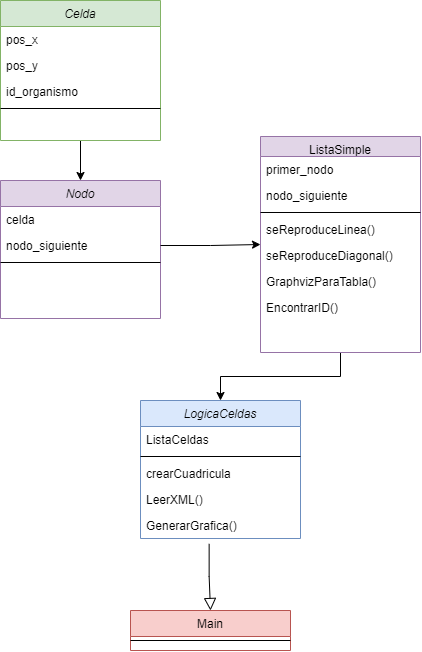

The diagram above was exported from draw.io. Its source (the exported page's mxGraphModel, read from the mxfile embedded in the PNG):
<mxGraphModel dx="1500" dy="784" grid="1" gridSize="10" guides="1" tooltips="1" connect="1" arrows="1" fold="1" page="1" pageScale="1" pageWidth="827" pageHeight="1169" math="0" shadow="0">
  <root>
    <mxCell id="WIyWlLk6GJQsqaUBKTNV-0" />
    <mxCell id="WIyWlLk6GJQsqaUBKTNV-1" parent="WIyWlLk6GJQsqaUBKTNV-0" />
    <mxCell id="zkfFHV4jXpPFQw0GAbJ--0" value="LogicaCeldas" style="swimlane;fontStyle=2;align=center;verticalAlign=top;childLayout=stackLayout;horizontal=1;startSize=26;horizontalStack=0;resizeParent=1;resizeLast=0;collapsible=1;marginBottom=0;rounded=0;shadow=0;strokeWidth=1;fillColor=#dae8fc;strokeColor=#6c8ebf;" parent="WIyWlLk6GJQsqaUBKTNV-1" vertex="1">
      <mxGeometry x="340" y="640" width="160" height="138" as="geometry">
        <mxRectangle x="230" y="140" width="160" height="26" as="alternateBounds" />
      </mxGeometry>
    </mxCell>
    <mxCell id="zkfFHV4jXpPFQw0GAbJ--1" value="ListaCeldas" style="text;align=left;verticalAlign=top;spacingLeft=4;spacingRight=4;overflow=hidden;rotatable=0;points=[[0,0.5],[1,0.5]];portConstraint=eastwest;" parent="zkfFHV4jXpPFQw0GAbJ--0" vertex="1">
      <mxGeometry y="26" width="160" height="26" as="geometry" />
    </mxCell>
    <mxCell id="zkfFHV4jXpPFQw0GAbJ--4" value="" style="line;html=1;strokeWidth=1;align=left;verticalAlign=middle;spacingTop=-1;spacingLeft=3;spacingRight=3;rotatable=0;labelPosition=right;points=[];portConstraint=eastwest;" parent="zkfFHV4jXpPFQw0GAbJ--0" vertex="1">
      <mxGeometry y="52" width="160" height="8" as="geometry" />
    </mxCell>
    <mxCell id="zkfFHV4jXpPFQw0GAbJ--5" value="crearCuadricula" style="text;align=left;verticalAlign=top;spacingLeft=4;spacingRight=4;overflow=hidden;rotatable=0;points=[[0,0.5],[1,0.5]];portConstraint=eastwest;" parent="zkfFHV4jXpPFQw0GAbJ--0" vertex="1">
      <mxGeometry y="60" width="160" height="26" as="geometry" />
    </mxCell>
    <mxCell id="oo7YVjX9hhU9762U7MCw-22" value="LeerXML()" style="text;align=left;verticalAlign=top;spacingLeft=4;spacingRight=4;overflow=hidden;rotatable=0;points=[[0,0.5],[1,0.5]];portConstraint=eastwest;" vertex="1" parent="zkfFHV4jXpPFQw0GAbJ--0">
      <mxGeometry y="86" width="160" height="26" as="geometry" />
    </mxCell>
    <mxCell id="oo7YVjX9hhU9762U7MCw-23" value="GenerarGrafica()" style="text;align=left;verticalAlign=top;spacingLeft=4;spacingRight=4;overflow=hidden;rotatable=0;points=[[0,0.5],[1,0.5]];portConstraint=eastwest;" vertex="1" parent="zkfFHV4jXpPFQw0GAbJ--0">
      <mxGeometry y="112" width="160" height="26" as="geometry" />
    </mxCell>
    <mxCell id="zkfFHV4jXpPFQw0GAbJ--6" value="Main" style="swimlane;fontStyle=0;align=center;verticalAlign=top;childLayout=stackLayout;horizontal=1;startSize=26;horizontalStack=0;resizeParent=1;resizeLast=0;collapsible=1;marginBottom=0;rounded=0;shadow=0;strokeWidth=1;fillColor=#f8cecc;strokeColor=#b85450;" parent="WIyWlLk6GJQsqaUBKTNV-1" vertex="1">
      <mxGeometry x="330" y="850" width="160" height="40" as="geometry">
        <mxRectangle x="130" y="380" width="160" height="26" as="alternateBounds" />
      </mxGeometry>
    </mxCell>
    <mxCell id="zkfFHV4jXpPFQw0GAbJ--9" value="" style="line;html=1;strokeWidth=1;align=left;verticalAlign=middle;spacingTop=-1;spacingLeft=3;spacingRight=3;rotatable=0;labelPosition=right;points=[];portConstraint=eastwest;" parent="zkfFHV4jXpPFQw0GAbJ--6" vertex="1">
      <mxGeometry y="26" width="160" height="8" as="geometry" />
    </mxCell>
    <mxCell id="zkfFHV4jXpPFQw0GAbJ--12" value="" style="endArrow=block;endSize=10;endFill=0;shadow=0;strokeWidth=1;rounded=0;edgeStyle=elbowEdgeStyle;elbow=vertical;entryX=0.5;entryY=0;entryDx=0;entryDy=0;exitX=0.429;exitY=1.206;exitDx=0;exitDy=0;exitPerimeter=0;" parent="WIyWlLk6GJQsqaUBKTNV-1" source="oo7YVjX9hhU9762U7MCw-23" target="zkfFHV4jXpPFQw0GAbJ--6" edge="1">
      <mxGeometry width="160" relative="1" as="geometry">
        <mxPoint x="270" y="830" as="sourcePoint" />
        <mxPoint x="90" y="680" as="targetPoint" />
      </mxGeometry>
    </mxCell>
    <mxCell id="oo7YVjX9hhU9762U7MCw-21" style="edgeStyle=orthogonalEdgeStyle;rounded=0;orthogonalLoop=1;jettySize=auto;html=1;exitX=0.5;exitY=1;exitDx=0;exitDy=0;entryX=0.5;entryY=0;entryDx=0;entryDy=0;" edge="1" parent="WIyWlLk6GJQsqaUBKTNV-1" source="zkfFHV4jXpPFQw0GAbJ--17" target="zkfFHV4jXpPFQw0GAbJ--0">
      <mxGeometry relative="1" as="geometry" />
    </mxCell>
    <mxCell id="zkfFHV4jXpPFQw0GAbJ--17" value="ListaSimple" style="swimlane;fontStyle=0;align=center;verticalAlign=top;childLayout=stackLayout;horizontal=1;startSize=20;horizontalStack=0;resizeParent=1;resizeLast=0;collapsible=1;marginBottom=0;rounded=0;shadow=0;strokeWidth=1;fillColor=#e1d5e7;strokeColor=#9673a6;" parent="WIyWlLk6GJQsqaUBKTNV-1" vertex="1">
      <mxGeometry x="460" y="376" width="160" height="216" as="geometry">
        <mxRectangle x="550" y="140" width="160" height="26" as="alternateBounds" />
      </mxGeometry>
    </mxCell>
    <mxCell id="zkfFHV4jXpPFQw0GAbJ--18" value="primer_nodo" style="text;align=left;verticalAlign=top;spacingLeft=4;spacingRight=4;overflow=hidden;rotatable=0;points=[[0,0.5],[1,0.5]];portConstraint=eastwest;" parent="zkfFHV4jXpPFQw0GAbJ--17" vertex="1">
      <mxGeometry y="20" width="160" height="26" as="geometry" />
    </mxCell>
    <mxCell id="zkfFHV4jXpPFQw0GAbJ--19" value="nodo_siguiente" style="text;align=left;verticalAlign=top;spacingLeft=4;spacingRight=4;overflow=hidden;rotatable=0;points=[[0,0.5],[1,0.5]];portConstraint=eastwest;rounded=0;shadow=0;html=0;" parent="zkfFHV4jXpPFQw0GAbJ--17" vertex="1">
      <mxGeometry y="46" width="160" height="26" as="geometry" />
    </mxCell>
    <mxCell id="zkfFHV4jXpPFQw0GAbJ--23" value="" style="line;html=1;strokeWidth=1;align=left;verticalAlign=middle;spacingTop=-1;spacingLeft=3;spacingRight=3;rotatable=0;labelPosition=right;points=[];portConstraint=eastwest;" parent="zkfFHV4jXpPFQw0GAbJ--17" vertex="1">
      <mxGeometry y="72" width="160" height="8" as="geometry" />
    </mxCell>
    <mxCell id="oo7YVjX9hhU9762U7MCw-17" value="seReproduceLinea()" style="text;align=left;verticalAlign=top;spacingLeft=4;spacingRight=4;overflow=hidden;rotatable=0;points=[[0,0.5],[1,0.5]];portConstraint=eastwest;" vertex="1" parent="zkfFHV4jXpPFQw0GAbJ--17">
      <mxGeometry y="80" width="160" height="26" as="geometry" />
    </mxCell>
    <mxCell id="oo7YVjX9hhU9762U7MCw-18" value="seReproduceDiagonal()" style="text;align=left;verticalAlign=top;spacingLeft=4;spacingRight=4;overflow=hidden;rotatable=0;points=[[0,0.5],[1,0.5]];portConstraint=eastwest;" vertex="1" parent="zkfFHV4jXpPFQw0GAbJ--17">
      <mxGeometry y="106" width="160" height="26" as="geometry" />
    </mxCell>
    <mxCell id="oo7YVjX9hhU9762U7MCw-19" value="GraphvizParaTabla()" style="text;align=left;verticalAlign=top;spacingLeft=4;spacingRight=4;overflow=hidden;rotatable=0;points=[[0,0.5],[1,0.5]];portConstraint=eastwest;" vertex="1" parent="zkfFHV4jXpPFQw0GAbJ--17">
      <mxGeometry y="132" width="160" height="26" as="geometry" />
    </mxCell>
    <mxCell id="oo7YVjX9hhU9762U7MCw-20" value="EncontrarID()" style="text;align=left;verticalAlign=top;spacingLeft=4;spacingRight=4;overflow=hidden;rotatable=0;points=[[0,0.5],[1,0.5]];portConstraint=eastwest;" vertex="1" parent="zkfFHV4jXpPFQw0GAbJ--17">
      <mxGeometry y="158" width="160" height="26" as="geometry" />
    </mxCell>
    <mxCell id="oo7YVjX9hhU9762U7MCw-0" value="Nodo" style="swimlane;fontStyle=2;align=center;verticalAlign=top;childLayout=stackLayout;horizontal=1;startSize=26;horizontalStack=0;resizeParent=1;resizeLast=0;collapsible=1;marginBottom=0;rounded=0;shadow=0;strokeWidth=1;fillColor=#e1d5e7;strokeColor=#9673a6;" vertex="1" parent="WIyWlLk6GJQsqaUBKTNV-1">
      <mxGeometry x="200" y="420" width="160" height="138" as="geometry">
        <mxRectangle x="230" y="140" width="160" height="26" as="alternateBounds" />
      </mxGeometry>
    </mxCell>
    <mxCell id="oo7YVjX9hhU9762U7MCw-1" value="celda" style="text;align=left;verticalAlign=top;spacingLeft=4;spacingRight=4;overflow=hidden;rotatable=0;points=[[0,0.5],[1,0.5]];portConstraint=eastwest;" vertex="1" parent="oo7YVjX9hhU9762U7MCw-0">
      <mxGeometry y="26" width="160" height="26" as="geometry" />
    </mxCell>
    <mxCell id="oo7YVjX9hhU9762U7MCw-2" value="nodo_siguiente" style="text;align=left;verticalAlign=top;spacingLeft=4;spacingRight=4;overflow=hidden;rotatable=0;points=[[0,0.5],[1,0.5]];portConstraint=eastwest;rounded=0;shadow=0;html=0;" vertex="1" parent="oo7YVjX9hhU9762U7MCw-0">
      <mxGeometry y="52" width="160" height="26" as="geometry" />
    </mxCell>
    <mxCell id="oo7YVjX9hhU9762U7MCw-4" value="" style="line;html=1;strokeWidth=1;align=left;verticalAlign=middle;spacingTop=-1;spacingLeft=3;spacingRight=3;rotatable=0;labelPosition=right;points=[];portConstraint=eastwest;" vertex="1" parent="oo7YVjX9hhU9762U7MCw-0">
      <mxGeometry y="78" width="160" height="8" as="geometry" />
    </mxCell>
    <mxCell id="oo7YVjX9hhU9762U7MCw-9" style="edgeStyle=orthogonalEdgeStyle;rounded=0;orthogonalLoop=1;jettySize=auto;html=1;exitX=1;exitY=0.5;exitDx=0;exitDy=0;entryX=0;entryY=0.5;entryDx=0;entryDy=0;" edge="1" parent="WIyWlLk6GJQsqaUBKTNV-1" source="oo7YVjX9hhU9762U7MCw-2" target="zkfFHV4jXpPFQw0GAbJ--17">
      <mxGeometry relative="1" as="geometry" />
    </mxCell>
    <mxCell id="oo7YVjX9hhU9762U7MCw-16" style="edgeStyle=orthogonalEdgeStyle;rounded=0;orthogonalLoop=1;jettySize=auto;html=1;exitX=0.5;exitY=1;exitDx=0;exitDy=0;entryX=0.5;entryY=0;entryDx=0;entryDy=0;" edge="1" parent="WIyWlLk6GJQsqaUBKTNV-1" source="oo7YVjX9hhU9762U7MCw-10" target="oo7YVjX9hhU9762U7MCw-0">
      <mxGeometry relative="1" as="geometry" />
    </mxCell>
    <mxCell id="oo7YVjX9hhU9762U7MCw-10" value="Celda" style="swimlane;fontStyle=2;align=center;verticalAlign=top;childLayout=stackLayout;horizontal=1;startSize=26;horizontalStack=0;resizeParent=1;resizeLast=0;collapsible=1;marginBottom=0;rounded=0;shadow=0;strokeWidth=1;fillColor=#d5e8d4;strokeColor=#82b366;" vertex="1" parent="WIyWlLk6GJQsqaUBKTNV-1">
      <mxGeometry x="200" y="240" width="160" height="140" as="geometry">
        <mxRectangle x="230" y="140" width="160" height="26" as="alternateBounds" />
      </mxGeometry>
    </mxCell>
    <mxCell id="oo7YVjX9hhU9762U7MCw-11" value="pos_x" style="text;align=left;verticalAlign=top;spacingLeft=4;spacingRight=4;overflow=hidden;rotatable=0;points=[[0,0.5],[1,0.5]];portConstraint=eastwest;" vertex="1" parent="oo7YVjX9hhU9762U7MCw-10">
      <mxGeometry y="26" width="160" height="26" as="geometry" />
    </mxCell>
    <mxCell id="oo7YVjX9hhU9762U7MCw-12" value="pos_y" style="text;align=left;verticalAlign=top;spacingLeft=4;spacingRight=4;overflow=hidden;rotatable=0;points=[[0,0.5],[1,0.5]];portConstraint=eastwest;rounded=0;shadow=0;html=0;" vertex="1" parent="oo7YVjX9hhU9762U7MCw-10">
      <mxGeometry y="52" width="160" height="26" as="geometry" />
    </mxCell>
    <mxCell id="oo7YVjX9hhU9762U7MCw-13" value="id_organismo" style="text;align=left;verticalAlign=top;spacingLeft=4;spacingRight=4;overflow=hidden;rotatable=0;points=[[0,0.5],[1,0.5]];portConstraint=eastwest;rounded=0;shadow=0;html=0;" vertex="1" parent="oo7YVjX9hhU9762U7MCw-10">
      <mxGeometry y="78" width="160" height="26" as="geometry" />
    </mxCell>
    <mxCell id="oo7YVjX9hhU9762U7MCw-14" value="" style="line;html=1;strokeWidth=1;align=left;verticalAlign=middle;spacingTop=-1;spacingLeft=3;spacingRight=3;rotatable=0;labelPosition=right;points=[];portConstraint=eastwest;" vertex="1" parent="oo7YVjX9hhU9762U7MCw-10">
      <mxGeometry y="104" width="160" height="8" as="geometry" />
    </mxCell>
  </root>
</mxGraphModel>